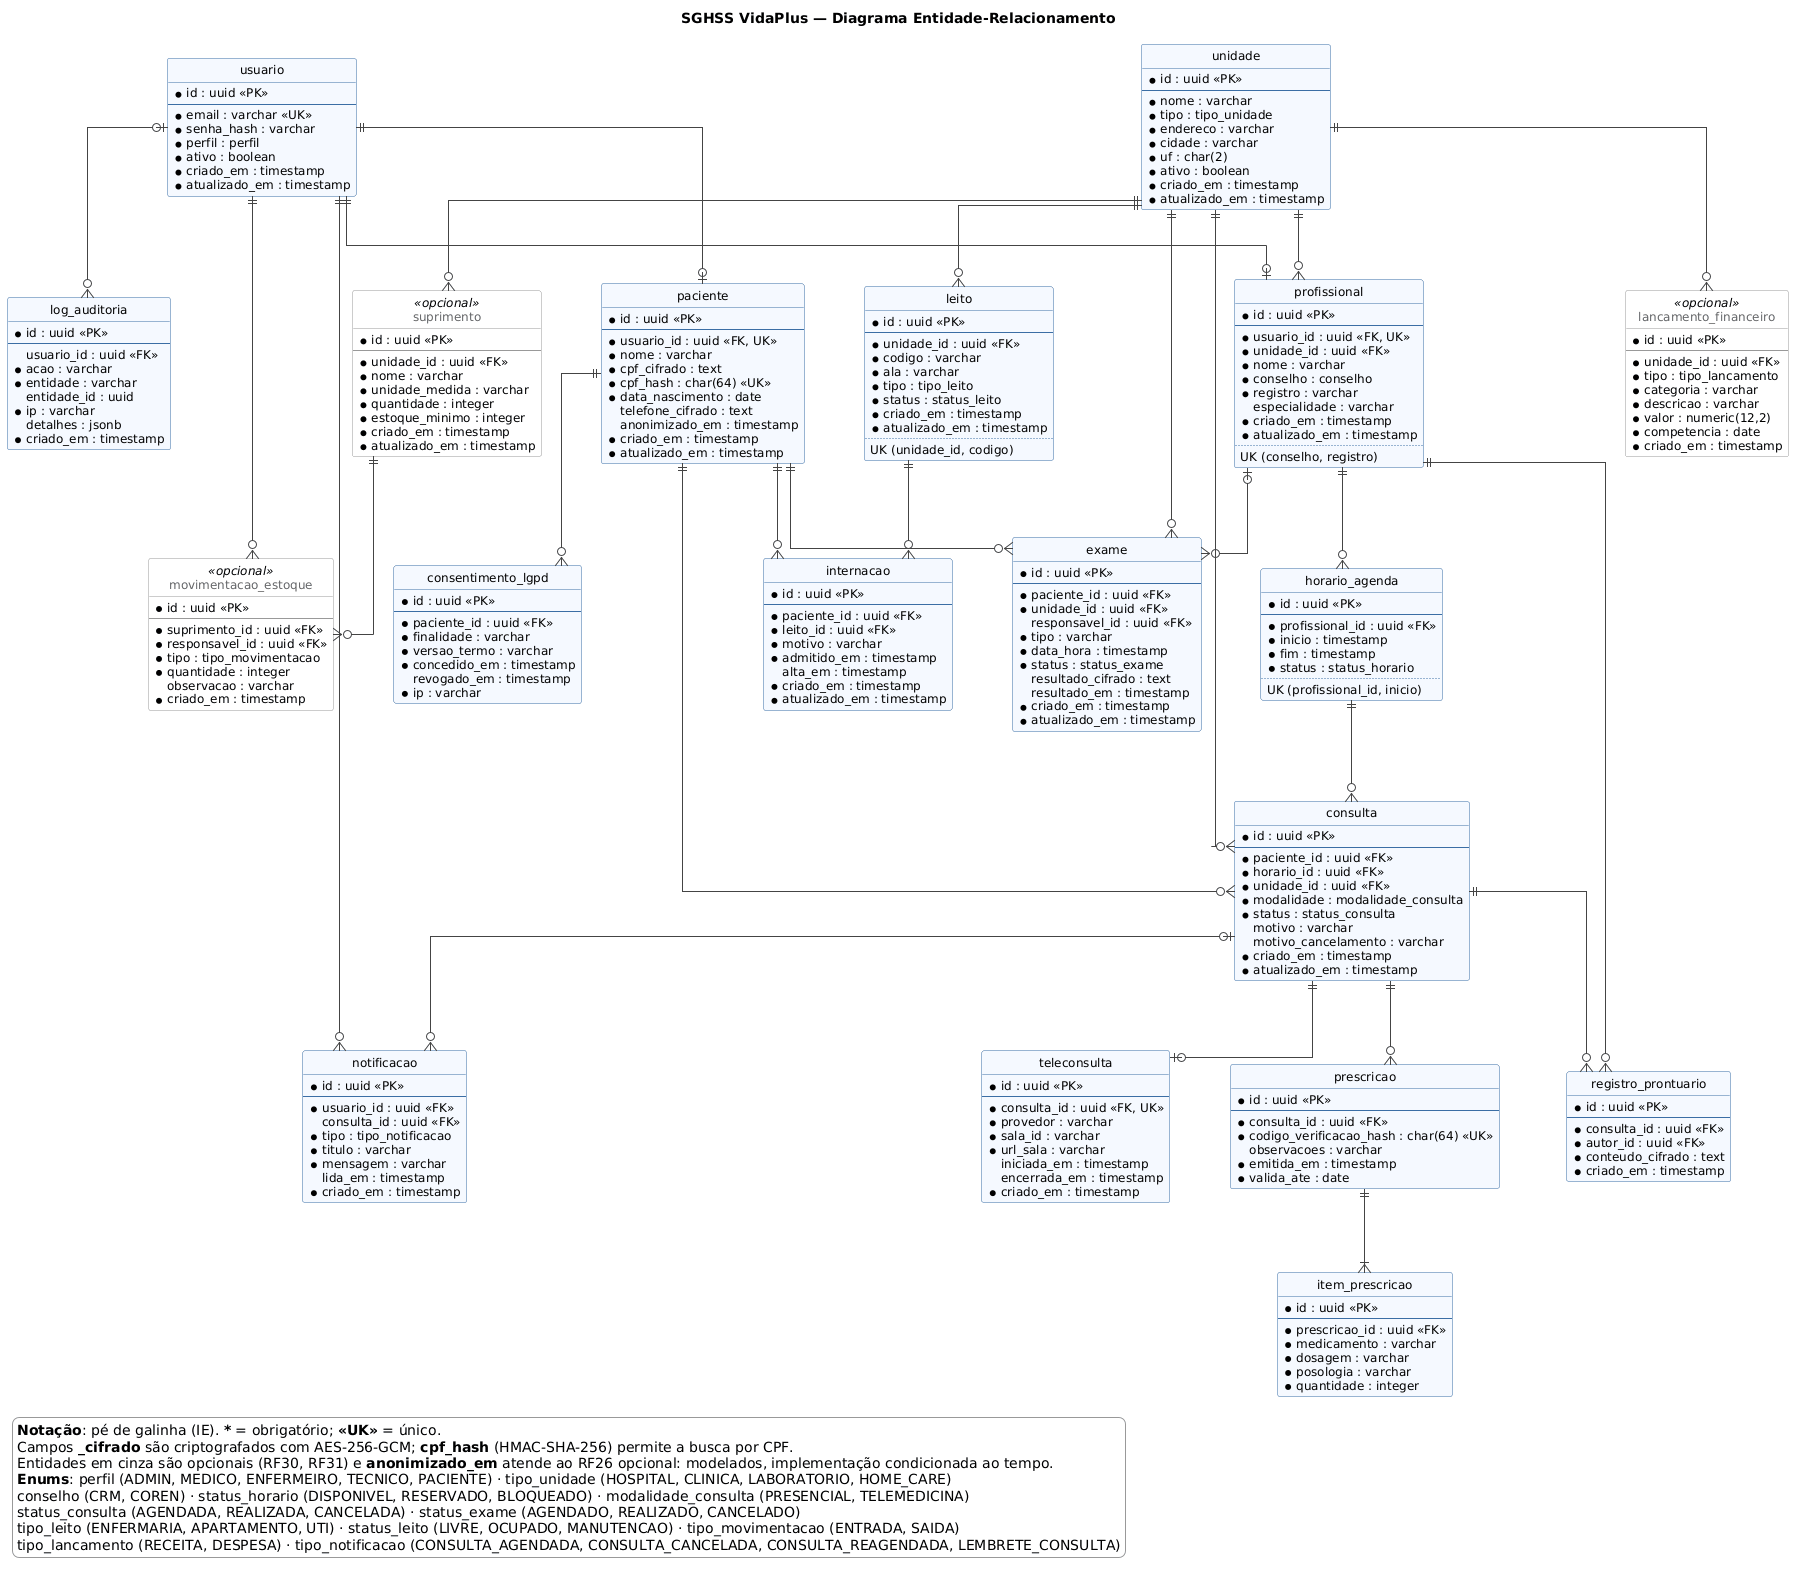

The diagram above was rendered by PlantUML. Its source (embedded in the PNG):
@startuml der
title SGHSS VidaPlus — Diagrama Entidade-Relacionamento

hide circle
hide empty members
skinparam linetype ortho
skinparam shadowing false
skinparam defaultFontName Arial
skinparam defaultFontSize 12
skinparam nodesep 60
skinparam ranksep 70
skinparam class {
  BackgroundColor #F5F9FF
  BorderColor #3B6EA5
  ArrowColor #444444
}
skinparam class<<opcional>> {
  BackgroundColor #FFFFFF
  BorderColor #999999
  FontColor #666666
}
skinparam legend {
  BackgroundColor #FFFFFF
  BorderColor #999999
}

' ---------- Acesso e cadastros ----------
entity "usuario" as usuario {
  * id : uuid <<PK>>
  --
  * email : varchar <<UK>>
  * senha_hash : varchar
  * perfil : perfil
  * ativo : boolean
  * criado_em : timestamp
  * atualizado_em : timestamp
}

entity "unidade" as unidade {
  * id : uuid <<PK>>
  --
  * nome : varchar
  * tipo : tipo_unidade
  * endereco : varchar
  * cidade : varchar
  * uf : char(2)
  * ativo : boolean
  * criado_em : timestamp
  * atualizado_em : timestamp
}

entity "paciente" as paciente {
  * id : uuid <<PK>>
  --
  * usuario_id : uuid <<FK, UK>>
  * nome : varchar
  * cpf_cifrado : text
  * cpf_hash : char(64) <<UK>>
  * data_nascimento : date
    telefone_cifrado : text
    anonimizado_em : timestamp
  * criado_em : timestamp
  * atualizado_em : timestamp
}

entity "profissional" as profissional {
  * id : uuid <<PK>>
  --
  * usuario_id : uuid <<FK, UK>>
  * unidade_id : uuid <<FK>>
  * nome : varchar
  * conselho : conselho
  * registro : varchar
    especialidade : varchar
  * criado_em : timestamp
  * atualizado_em : timestamp
  ..
  UK (conselho, registro)
}

' ---------- Agenda, consultas e exames ----------
entity "horario_agenda" as horario {
  * id : uuid <<PK>>
  --
  * profissional_id : uuid <<FK>>
  * inicio : timestamp
  * fim : timestamp
  * status : status_horario
  ..
  UK (profissional_id, inicio)
}

entity "consulta" as consulta {
  * id : uuid <<PK>>
  --
  * paciente_id : uuid <<FK>>
  * horario_id : uuid <<FK>>
  * unidade_id : uuid <<FK>>
  * modalidade : modalidade_consulta
  * status : status_consulta
    motivo : varchar
    motivo_cancelamento : varchar
  * criado_em : timestamp
  * atualizado_em : timestamp
}

entity "teleconsulta" as teleconsulta {
  * id : uuid <<PK>>
  --
  * consulta_id : uuid <<FK, UK>>
  * provedor : varchar
  * sala_id : varchar
  * url_sala : varchar
    iniciada_em : timestamp
    encerrada_em : timestamp
  * criado_em : timestamp
}

entity "exame" as exame {
  * id : uuid <<PK>>
  --
  * paciente_id : uuid <<FK>>
  * unidade_id : uuid <<FK>>
    responsavel_id : uuid <<FK>>
  * tipo : varchar
  * data_hora : timestamp
  * status : status_exame
    resultado_cifrado : text
    resultado_em : timestamp
  * criado_em : timestamp
  * atualizado_em : timestamp
}

' ---------- Prontuário e receitas ----------
entity "registro_prontuario" as registro {
  * id : uuid <<PK>>
  --
  * consulta_id : uuid <<FK>>
  * autor_id : uuid <<FK>>
  * conteudo_cifrado : text
  * criado_em : timestamp
}

entity "prescricao" as prescricao {
  * id : uuid <<PK>>
  --
  * consulta_id : uuid <<FK>>
  * codigo_verificacao_hash : char(64) <<UK>>
    observacoes : varchar
  * emitida_em : timestamp
  * valida_ate : date
}

entity "item_prescricao" as item {
  * id : uuid <<PK>>
  --
  * prescricao_id : uuid <<FK>>
  * medicamento : varchar
  * dosagem : varchar
  * posologia : varchar
  * quantidade : integer
}

' ---------- Administração hospitalar ----------
entity "leito" as leito {
  * id : uuid <<PK>>
  --
  * unidade_id : uuid <<FK>>
  * codigo : varchar
  * ala : varchar
  * tipo : tipo_leito
  * status : status_leito
  * criado_em : timestamp
  * atualizado_em : timestamp
  ..
  UK (unidade_id, codigo)
}

entity "internacao" as internacao {
  * id : uuid <<PK>>
  --
  * paciente_id : uuid <<FK>>
  * leito_id : uuid <<FK>>
  * motivo : varchar
  * admitido_em : timestamp
    alta_em : timestamp
  * criado_em : timestamp
  * atualizado_em : timestamp
}

entity "suprimento" as suprimento <<opcional>> {
  * id : uuid <<PK>>
  --
  * unidade_id : uuid <<FK>>
  * nome : varchar
  * unidade_medida : varchar
  * quantidade : integer
  * estoque_minimo : integer
  * criado_em : timestamp
  * atualizado_em : timestamp
}

entity "movimentacao_estoque" as movimentacao <<opcional>> {
  * id : uuid <<PK>>
  --
  * suprimento_id : uuid <<FK>>
  * responsavel_id : uuid <<FK>>
  * tipo : tipo_movimentacao
  * quantidade : integer
    observacao : varchar
  * criado_em : timestamp
}

entity "lancamento_financeiro" as lancamento <<opcional>> {
  * id : uuid <<PK>>
  --
  * unidade_id : uuid <<FK>>
  * tipo : tipo_lancamento
  * categoria : varchar
  * descricao : varchar
  * valor : numeric(12,2)
  * competencia : date
  * criado_em : timestamp
}

' ---------- Notificações e compliance ----------
entity "notificacao" as notificacao {
  * id : uuid <<PK>>
  --
  * usuario_id : uuid <<FK>>
    consulta_id : uuid <<FK>>
  * tipo : tipo_notificacao
  * titulo : varchar
  * mensagem : varchar
    lida_em : timestamp
  * criado_em : timestamp
}

entity "log_auditoria" as auditoria {
  * id : uuid <<PK>>
  --
    usuario_id : uuid <<FK>>
  * acao : varchar
  * entidade : varchar
    entidade_id : uuid
  * ip : varchar
    detalhes : jsonb
  * criado_em : timestamp
}

entity "consentimento_lgpd" as consentimento {
  * id : uuid <<PK>>
  --
  * paciente_id : uuid <<FK>>
  * finalidade : varchar
  * versao_termo : varchar
  * concedido_em : timestamp
    revogado_em : timestamp
  * ip : varchar
}

' ---------- Relacionamentos ----------
usuario ||--o| paciente
usuario ||--o| profissional
usuario ||--o{ notificacao
usuario |o--o{ auditoria
usuario ||--o{ movimentacao

unidade ||--o{ profissional
unidade ||--o{ consulta
unidade ||--o{ exame
unidade ||--o{ leito
unidade ||--o{ suprimento
unidade ||--o{ lancamento

profissional ||--o{ horario
profissional ||--o{ registro
profissional |o--o{ exame

paciente ||--o{ consulta
paciente ||--o{ exame
paciente ||--o{ internacao
paciente ||--o{ consentimento

horario ||--o{ consulta
consulta ||--o| teleconsulta
consulta ||--o{ registro
consulta ||--o{ prescricao
consulta |o--o{ notificacao
prescricao ||--|{ item

leito ||--o{ internacao
suprimento ||--o{ movimentacao

legend bottom left
  <b>Notação</b>: pé de galinha (IE). <b>*</b> = obrigatório; <b><<UK>></b> = único.
  Campos <b>_cifrado</b> são criptografados com AES-256-GCM; <b>cpf_hash</b> (HMAC-SHA-256) permite a busca por CPF.
  Entidades em cinza são opcionais (RF30, RF31) e <b>anonimizado_em</b> atende ao RF26 opcional: modelados, implementação condicionada ao tempo.
  <b>Enums</b>: perfil (ADMIN, MEDICO, ENFERMEIRO, TECNICO, PACIENTE) · tipo_unidade (HOSPITAL, CLINICA, LABORATORIO, HOME_CARE)
  conselho (CRM, COREN) · status_horario (DISPONIVEL, RESERVADO, BLOQUEADO) · modalidade_consulta (PRESENCIAL, TELEMEDICINA)
  status_consulta (AGENDADA, REALIZADA, CANCELADA) · status_exame (AGENDADO, REALIZADO, CANCELADO)
  tipo_leito (ENFERMARIA, APARTAMENTO, UTI) · status_leito (LIVRE, OCUPADO, MANUTENCAO) · tipo_movimentacao (ENTRADA, SAIDA)
  tipo_lancamento (RECEITA, DESPESA) · tipo_notificacao (CONSULTA_AGENDADA, CONSULTA_CANCELADA, CONSULTA_REAGENDADA, LEMBRETE_CONSULTA)
endlegend

@enduml